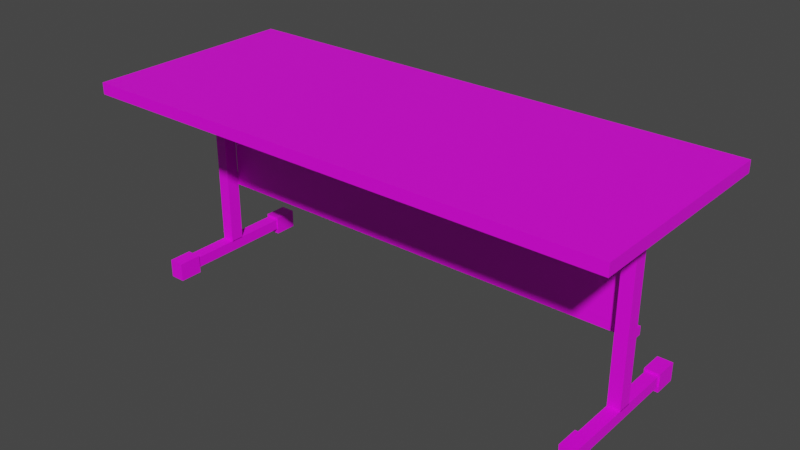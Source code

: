 # Source: table_teacher.blend  (saved by Blender 2.82.7; exported with 4.5.12 LTS)
import bpy
from mathutils import Matrix  # noqa: F401  (used for matrix-valued properties, if any)

bpy.ops.wm.read_factory_settings(use_empty=True)
scene = bpy.context.scene
scene.name = 'Scene'

# ---- collections
col_collection = bpy.data.collections.new('Collection'); scene.collection.children.link(col_collection)

# ---- images (referenced by path relative to the original .blend; pixels are not part of the script)
import os
ASSET_DIR = os.environ.get("B2B_ASSET_DIR", "")  # directory of the original .blend (textures are referenced by path, not embedded)
HERE = os.path.dirname(os.path.abspath(__file__))  # packed textures are extracted next to this script under _unpacked/

def load_image(name, relpath, width, height, colorspace="sRGB"):
    """Load a texture the original file referenced (path relative to the .blend, or extracted next to this script)."""
    p = next((c for c in (os.path.join(HERE, relpath), os.path.join(ASSET_DIR, relpath)) if relpath and os.path.exists(c)), "")
    if p:
        img = bpy.data.images.load(p, check_existing=True)
        img.name = name
    else:  # same state as the original file: an image datablock whose file is absent (Cycles renders it pink)
        img = bpy.data.images.new(name, width, height)
        img.source = "FILE"
        img.filepath = "//" + (relpath or name)
    img.colorspace_settings.name = colorspace
    return img
img_texturacarteira_png = load_image('texturacarteira.png', 'texturacarteira.png', 1024, 1024, 'sRGB')

# ---- materials (node trees are filled in below, after node groups)
mat_material_001 = bpy.data.materials.new('Material.001')
mat_material_001.use_transparent_shadow = False

# ---- material node trees
mat_material_001.use_nodes = True; mat_material_001.node_tree.nodes.clear()
_N = mat_material_001.node_tree.nodes; _L = mat_material_001.node_tree.links
n0 = _N.new('ShaderNodeOutputMaterial'); n0.name = 'Material Output'; n0.location = (300, 300)
n1 = _N.new('ShaderNodeBsdfPrincipled'); n1.name = 'Principled BSDF'; n1.location = (10, 300)
n1.distribution = 'GGX'
n1.subsurface_method = 'BURLEY'
n1.inputs[3].default_value = 1.45
n1.inputs[27].default_value = (0.0, 0.0, 0.0, 1.0)
n1.inputs[28].default_value = 1.0
n2 = _N.new('ShaderNodeTexImage'); n2.name = 'Image Texture'; n2.location = (-284, 282)
n2.image = img_texturacarteira_png
n2.interpolation = 'Closest'
_L.new(n1.outputs[0], n0.inputs[0])
_L.new(n2.outputs[0], n1.inputs[0])
n0.is_active_output = True

# ---- world
world_world = bpy.data.worlds.new('World'); scene.world = world_world
world_world.use_nodes = True; world_world.node_tree.nodes.clear()
_N = world_world.node_tree.nodes; _L = world_world.node_tree.links
n0 = _N.new('ShaderNodeOutputWorld'); n0.name = 'World Output'; n0.location = (300, 300)
n1 = _N.new('ShaderNodeBackground'); n1.name = 'Background'; n1.location = (10, 300)
n1.inputs[0].default_value = (0.05088, 0.05088, 0.05088, 1.0)
_L.new(n1.outputs[0], n0.inputs[0])
n0.is_active_output = True
world_world.color = (0.05088, 0.05088, 0.05088)
world_world.use_sun_shadow = False
world_world.sun_shadow_jitter_overblur = 0.0

# ---- meshes
me_cube_001 = bpy.data.meshes.new('Cube.001')
me_cube_001.from_pydata([(-1.006, 0.05844, -0.08622), (-1.006, 0.05844, 0.3577), (-1.006, 0.09715, -0.08622), (-1.006, 0.09715, 0.3577), (1.1, 0.05844, -0.08622), (1.1, 0.05844, 0.3577), (1.1, 0.09715, -0.08622), (1.1, 0.09715, 0.3577), (-1.01, 0.364, -0.4129), (-1.01, 0.364, -0.4645), (-1.01, -0.3086, -0.4129), (-1.01, -0.3086, -0.4645), (-1.069, 0.364, -0.4129), (-1.069, 0.364, -0.4645), (-1.069, -0.3086, -0.4129), (-1.069, -0.3086, -0.4645), (1.097, -0.004939, -0.4158), (1.097, -0.004939, 0.4335), (1.097, 0.06039, -0.4158), (1.097, 0.06039, 0.4335), (1.156, -0.004939, -0.4158), (1.156, -0.004939, 0.4335), (1.156, 0.06039, -0.4158), (1.156, 0.06039, 0.4335), (1.156, 0.364, -0.4129), (1.156, 0.364, -0.4645), (1.156, -0.3086, -0.4129), (1.156, -0.3086, -0.4645), (1.097, 0.364, -0.4129), (1.097, 0.364, -0.4645), (1.097, -0.3086, -0.4129), (1.097, -0.3086, -0.4645), (-1.069, -0.004939, -0.4158), (-1.069, -0.004939, 0.4335), (-1.069, 0.06039, -0.4158), (-1.069, 0.06039, 0.4335), (-1.01, -0.004939, -0.4158), (-1.01, -0.004939, 0.4335), (-1.01, 0.06039, -0.4158), (-1.01, 0.06039, 0.4335), (-1.246, -0.4727, 0.4317), (-1.246, -0.4727, 0.4865), (-1.246, 0.5538, 0.4317), (-1.246, 0.5538, 0.4865), (1.296, -0.4727, 0.4317), (1.296, -0.4727, 0.4865), (1.296, 0.5538, 0.4317), (1.296, 0.5538, 0.4865), (1.162, -0.2246, -0.4016), (1.162, -0.2246, -0.4898), (1.162, -0.3351, -0.4016), (1.162, -0.3351, -0.4898), (1.09, -0.2246, -0.4016), (1.09, -0.2246, -0.4898), (1.09, -0.3351, -0.4016), (1.09, -0.3351, -0.4898), (1.162, 0.4099, -0.4016), (1.162, 0.4099, -0.4898), (1.162, 0.2994, -0.4016), (1.162, 0.2994, -0.4898), (1.09, 0.4099, -0.4016), (1.09, 0.4099, -0.4898), (1.09, 0.2994, -0.4016), (1.09, 0.2994, -0.4898), (-1.005, -0.2246, -0.4016), (-1.005, -0.2246, -0.4898), (-1.005, -0.3351, -0.4016), (-1.005, -0.3351, -0.4898), (-1.077, -0.2246, -0.4016), (-1.077, -0.2246, -0.4898), (-1.077, -0.3351, -0.4016), (-1.077, -0.3351, -0.4898), (-1.005, 0.4099, -0.4016), (-1.005, 0.4099, -0.4898), (-1.005, 0.2994, -0.4016), (-1.005, 0.2994, -0.4898), (-1.077, 0.4099, -0.4016), (-1.077, 0.4099, -0.4898), (-1.077, 0.2994, -0.4016), (-1.077, 0.2994, -0.4898), (-1.052, 0.05938, -0.1252), (-1.052, 0.05938, -0.0856), (-1.052, 0.1066, -0.1252), (-1.052, 0.1066, -0.0856), (1.146, 0.05938, -0.1252), (1.146, 0.05938, -0.0856), (1.146, 0.1066, -0.1252), (1.146, 0.1066, -0.0856), (-1.01, 0.364, 0.4309), (-1.01, 0.364, 0.3546), (-1.01, -0.3086, 0.4309), (-1.01, -0.3086, 0.3546), (-1.069, 0.364, 0.4309), (-1.069, 0.364, 0.3546), (-1.069, -0.3086, 0.4309), (-1.069, -0.3086, 0.3546), (1.156, 0.364, 0.4309), (1.156, 0.364, 0.3546), (1.156, -0.3086, 0.4309), (1.156, -0.3086, 0.3546), (1.097, 0.364, 0.4309), (1.097, 0.364, 0.3546), (1.097, -0.3086, 0.4309), (1.097, -0.3086, 0.3546)], [], [(0, 1, 3, 2), (2, 3, 7, 6), (6, 7, 5, 4), (4, 5, 1, 0), (2, 6, 4, 0), (7, 3, 1, 5), (13, 9, 11, 15), (13, 12, 8, 9), (15, 14, 12, 13), (11, 10, 14, 15), (8, 12, 14, 10), (9, 8, 10, 11), (16, 17, 19, 18), (18, 19, 23, 22), (22, 23, 21, 20), (20, 21, 17, 16), (18, 22, 20, 16), (23, 19, 17, 21), (29, 25, 27, 31), (29, 28, 24, 25), (31, 30, 28, 29), (27, 26, 30, 31), (24, 28, 30, 26), (25, 24, 26, 27), (32, 33, 35, 34), (34, 35, 39, 38), (38, 39, 37, 36), (36, 37, 33, 32), (34, 38, 36, 32), (39, 35, 33, 37), (40, 41, 43, 42), (42, 43, 47, 46), (46, 47, 45, 44), (44, 45, 41, 40), (42, 46, 44, 40), (47, 43, 41, 45), (53, 49, 51, 55), (53, 52, 48, 49), (55, 54, 52, 53), (51, 50, 54, 55), (48, 52, 54, 50), (49, 48, 50, 51), (61, 57, 59, 63), (61, 60, 56, 57), (63, 62, 60, 61), (59, 58, 62, 63), (56, 60, 62, 58), (57, 56, 58, 59), (69, 65, 67, 71), (69, 68, 64, 65), (71, 70, 68, 69), (67, 66, 70, 71), (64, 68, 70, 66), (65, 64, 66, 67), (77, 73, 75, 79), (77, 76, 72, 73), (79, 78, 76, 77), (75, 74, 78, 79), (72, 76, 78, 74), (73, 72, 74, 75), (80, 81, 83, 82), (82, 83, 87, 86), (86, 87, 85, 84), (84, 85, 81, 80), (82, 86, 84, 80), (87, 83, 81, 85), (93, 89, 91, 95), (93, 92, 88, 89), (95, 94, 92, 93), (91, 90, 94, 95), (88, 92, 94, 90), (89, 88, 90, 91), (101, 97, 99, 103), (101, 100, 96, 97), (103, 102, 100, 101), (99, 98, 102, 103), (96, 100, 102, 98), (97, 96, 98, 99)])
_uv = me_cube_001.uv_layers.new(name='UVMap')
_uv.uv.foreach_set('vector', [0.0, 0.2812, 0.7344, 0.2812, 0.7344, 1.0, 0.0, 1.0, 0.0, 0.2812, 0.7344, 0.2812, 0.7344, 1.0, 0.0, 1.0, 0.0, 0.2812, 0.7344, 0.2812, 0.7344, 1.0, 0.0, 1.0, 0.0, 0.2812, 0.7344, 0.2812, 0.7344, 1.0, 0.0, 1.0, 0.0, 0.2812, 0.7344, 0.2812, 0.7344, 1.0, 0.0, 1.0, 0.0, 0.2812, 0.7344, 0.2812, 0.7344, 1.0, 0.0, 1.0, 0.0, 0.0, 0.2812, 0.0, 0.2812, 0.2812, 0.0, 0.2812, 0.0, 0.0, 0.2812, 0.0, 0.2812, 0.2812, 0.0, 0.2812, 0.0, 0.0, 0.2812, 0.0, 0.2812, 0.2812, 0.0, 0.2812, 0.0, 0.0, 0.2812, 0.0, 0.2812, 0.2812, 0.0, 0.2812, 0.0, 0.0, 0.2812, 0.0, 0.2812, 0.2812, 0.0, 0.2812, 0.0, 0.0, 0.2812, 0.0, 0.2812, 0.2812, 0.0, 0.2812, 0.0, 0.0, 0.2812, 0.0, 0.2812, 0.2812, 0.0, 0.2812, 0.0, 0.0, 0.2812, 0.0, 0.2812, 0.2812, 0.0, 0.2812, 0.0, 0.0, 0.2812, 0.0, 0.2812, 0.2812, 0.0, 0.2812, 0.0, 0.0, 0.2812, 0.0, 0.2812, 0.2812, 0.0, 0.2812, 0.0, 0.0, 0.2812, 0.0, 0.2812, 0.2812, 0.0, 0.2812, 0.0, 0.0, 0.2812, 0.0, 0.2812, 0.2812, 0.0, 0.2812, 0.0, 0.0, 0.2812, 0.0, 0.2812, 0.2812, 0.0, 0.2812, 0.0, 0.0, 0.2812, 0.0, 0.2812, 0.2812, 0.0, 0.2812, 0.0, 0.0, 0.2812, 0.0, 0.2812, 0.2812, 0.0, 0.2812, 0.0, 0.0, 0.2812, 0.0, 0.2812, 0.2812, 0.0, 0.2812, 0.0, 0.0, 0.2812, 0.0, 0.2812, 0.2812, 0.0, 0.2812, 0.0, 0.0, 0.2812, 0.0, 0.2812, 0.2812, 0.0, 0.2812, 0.0, 0.0, 0.2812, 0.0, 0.2812, 0.2812, 0.0, 0.2812, 0.0, 0.0, 0.2812, 0.0, 0.2812, 0.2812, 0.0, 0.2812, 0.0, 0.0, 0.2812, 0.0, 0.2812, 0.2812, 0.0, 0.2812, 0.0, 0.0, 0.2812, 0.0, 0.2812, 0.2812, 0.0, 0.2812, 0.0, 0.0, 0.2812, 0.0, 0.2812, 0.2812, 0.0, 0.2812, 0.0, 0.0, 0.2812, 0.0, 0.2812, 0.2812, 0.0, 0.2812, 0.0, 0.2812, 0.7344, 0.2812, 0.7344, 1.0, 0.0, 1.0, 0.0, 0.2812, 0.7344, 0.2812, 0.7344, 1.0, 0.0, 1.0, 0.0, 0.2812, 0.7344, 0.2812, 0.7344, 1.0, 0.0, 1.0, 0.0, 0.2812, 0.7344, 0.2812, 0.7344, 1.0, 0.0, 1.0, 0.0, 0.2812, 0.7344, 0.2812, 0.7344, 1.0, 0.0, 1.0, 0.0, 0.2812, 0.7344, 0.2812, 0.7344, 1.0, 0.0, 1.0, 0.2812, 0.0, 0.5625, 0.0, 0.5625, 0.2812, 0.2812, 0.2812, 0.2812, 0.0, 0.5625, 0.0, 0.5625, 0.2812, 0.2812, 0.2812, 0.2812, 0.0, 0.5625, 0.0, 0.5625, 0.2812, 0.2812, 0.2812, 0.2812, 0.0, 0.5625, 0.0, 0.5625, 0.2812, 0.2812, 0.2812, 0.2812, 0.0, 0.5625, 0.0, 0.5625, 0.2812, 0.2812, 0.2812, 0.2812, 0.0, 0.5625, 0.0, 0.5625, 0.2812, 0.2812, 0.2812, 0.2812, 0.0, 0.5625, 0.0, 0.5625, 0.2812, 0.2812, 0.2812, 0.2812, 0.0, 0.5625, 0.0, 0.5625, 0.2812, 0.2812, 0.2812, 0.2812, 0.0, 0.5625, 0.0, 0.5625, 0.2812, 0.2812, 0.2812, 0.2812, 0.0, 0.5625, 0.0, 0.5625, 0.2812, 0.2812, 0.2812, 0.2812, 0.0, 0.5625, 0.0, 0.5625, 0.2812, 0.2812, 0.2812, 0.2812, 0.0, 0.5625, 0.0, 0.5625, 0.2812, 0.2812, 0.2812, 0.2812, 0.0, 0.5625, 0.0, 0.5625, 0.2812, 0.2812, 0.2812, 0.2812, 0.0, 0.5625, 0.0, 0.5625, 0.2812, 0.2812, 0.2812, 0.2812, 0.0, 0.5625, 0.0, 0.5625, 0.2812, 0.2812, 0.2812, 0.2812, 0.0, 0.5625, 0.0, 0.5625, 0.2812, 0.2812, 0.2812, 0.2812, 0.0, 0.5625, 0.0, 0.5625, 0.2812, 0.2812, 0.2812, 0.2812, 0.0, 0.5625, 0.0, 0.5625, 0.2812, 0.2812, 0.2812, 0.2812, 0.0, 0.5625, 0.0, 0.5625, 0.2812, 0.2812, 0.2812, 0.2812, 0.0, 0.5625, 0.0, 0.5625, 0.2812, 0.2812, 0.2812, 0.2812, 0.0, 0.5625, 0.0, 0.5625, 0.2812, 0.2812, 0.2812, 0.2812, 0.0, 0.5625, 0.0, 0.5625, 0.2812, 0.2812, 0.2812, 0.2812, 0.0, 0.5625, 0.0, 0.5625, 0.2812, 0.2812, 0.2812, 0.2812, 0.0, 0.5625, 0.0, 0.5625, 0.2812, 0.2812, 0.2812, 0.0, 0.0, 0.2812, 0.0, 0.2812, 0.2812, 0.0, 0.2812, 0.0, 0.0, 0.2812, 0.0, 0.2812, 0.2812, 0.0, 0.2812, 0.0, 0.0, 0.2812, 0.0, 0.2812, 0.2812, 0.0, 0.2812, 0.0, 0.0, 0.2812, 0.0, 0.2812, 0.2812, 0.0, 0.2812, 0.0, 0.0, 0.2812, 0.0, 0.2812, 0.2812, 0.0, 0.2812, 0.0, 0.0, 0.2812, 0.0, 0.2812, 0.2812, 0.0, 0.2812, 0.0, 0.0, 0.2812, 0.0, 0.2812, 0.2812, 0.0, 0.2812, 0.0, 0.0, 0.2812, 0.0, 0.2812, 0.2812, 0.0, 0.2812, 0.0, 0.0, 0.2812, 0.0, 0.2812, 0.2812, 0.0, 0.2812, 0.0, 0.0, 0.2812, 0.0, 0.2812, 0.2812, 0.0, 0.2812, 0.0, 0.0, 0.2812, 0.0, 0.2812, 0.2812, 0.0, 0.2812, 0.0, 0.0, 0.2812, 0.0, 0.2812, 0.2812, 0.0, 0.2812, 0.0, 0.0, 0.2812, 0.0, 0.2812, 0.2812, 0.0, 0.2812, 0.0, 0.0, 0.2812, 0.0, 0.2812, 0.2812, 0.0, 0.2812, 0.0, 0.0, 0.2812, 0.0, 0.2812, 0.2812, 0.0, 0.2812, 0.0, 0.0, 0.2812, 0.0, 0.2812, 0.2812, 0.0, 0.2812, 0.0, 0.0, 0.2812, 0.0, 0.2812, 0.2812, 0.0, 0.2812, 0.0, 0.0, 0.2812, 0.0, 0.2812, 0.2812, 0.0, 0.2812])
me_cube_001.materials.append(mat_material_001)
me_cube_001.use_remesh_fix_poles = True
me_cube_001.use_remesh_preserve_attributes = False
me_cube_001.use_mirror_vertex_groups = False
me_cube_001.update()

# ---- objects
ob_cube = bpy.data.objects.new('Cube', me_cube_001)

# ---- transforms, parenting, visibility, modifiers, constraints
ob_cube.location = (0.0, 0.0, 0.0)
ob_cube.lineart.crease_threshold = 0.0

# ---- collection membership
col_collection.objects.link(ob_cube)

# ---- scene / render settings (as saved in the file)
scene.frame_start = 1; scene.frame_end = 250; scene.frame_set(1)
scene.render.engine = 'BLENDER_EEVEE_NEXT'
scene.cycles.use_denoising = False
scene.cycles.samples = 128
scene.cycles.sampling_pattern = 'TABULATED_SOBOL'
scene.cycles.use_adaptive_sampling = False
scene.cycles.use_light_tree = False
scene.view_settings.view_transform = 'Filmic'
bpy.context.view_layer.update()

# ---- added for rendering (the .blend has no active camera and no usable light): camera, sun
cam_auto = bpy.data.cameras.new('AutoCamera')
cam_auto.lens = 50.0
cam_auto.sensor_width = 36.0
cam_auto.clip_end = 1000.0
ob_auto_camera = bpy.data.objects.new('AutoCamera', cam_auto)
scene.collection.objects.link(ob_auto_camera)
ob_auto_camera.location = (2.71773, -3.19081, 2.1526)
ob_auto_camera.rotation_euler = (1.09748, -7.21219e-08, 0.694738)
scene.camera = ob_auto_camera
light_auto_sun = bpy.data.lights.new('AutoSun', 'SUN')
light_auto_sun.energy = 3.0
light_auto_sun.angle = 0.0523599
ob_auto_sun = bpy.data.objects.new('AutoSun', light_auto_sun)
scene.collection.objects.link(ob_auto_sun)
ob_auto_sun.rotation_euler = (0.872665, 0.174533, 0.523599)
bpy.context.view_layer.update()
